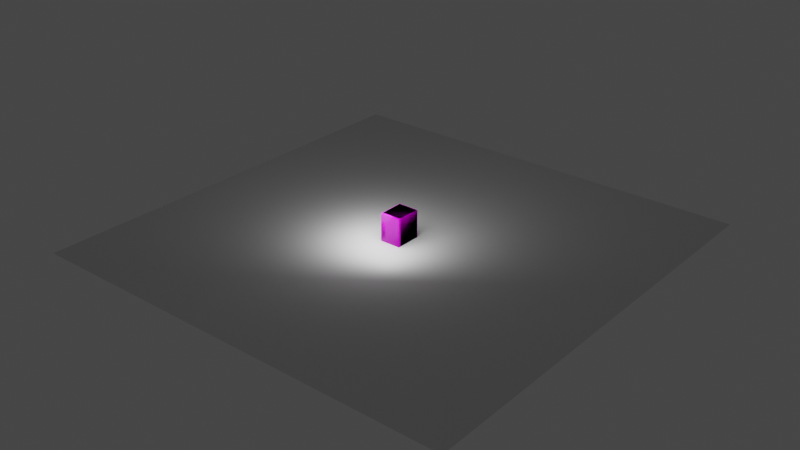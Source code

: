 # Source: safe.blend  (saved by Blender 3.0.42; exported with 4.5.12 LTS)
import bpy
from mathutils import Matrix  # noqa: F401  (used for matrix-valued properties, if any)

bpy.ops.wm.read_factory_settings(use_empty=True)
scene = bpy.context.scene
scene.name = 'playerstart_reference'

# ---- collections
col_safe_reference = bpy.data.collections.new('safe_reference'); scene.collection.children.link(col_safe_reference)
col_safe_physbox = bpy.data.collections.new('safe_physbox'); scene.collection.children.link(col_safe_physbox)

# ---- images (referenced by path relative to the original .blend; pixels are not part of the script)
import os
ASSET_DIR = os.environ.get("B2B_ASSET_DIR", "")  # directory of the original .blend (textures are referenced by path, not embedded)
HERE = os.path.dirname(os.path.abspath(__file__))  # packed textures are extracted next to this script under _unpacked/

def load_image(name, relpath, width, height, colorspace="sRGB"):
    """Load a texture the original file referenced (path relative to the .blend, or extracted next to this script)."""
    p = next((c for c in (os.path.join(HERE, relpath), os.path.join(ASSET_DIR, relpath)) if relpath and os.path.exists(c)), "")
    if p:
        img = bpy.data.images.load(p, check_existing=True)
        img.name = name
    else:  # same state as the original file: an image datablock whose file is absent (Cycles renders it pink)
        img = bpy.data.images.new(name, width, height)
        img.source = "FILE"
        img.filepath = "//" + (relpath or name)
    img.colorspace_settings.name = colorspace
    return img
img_baked_safe_normal = load_image('Baked Safe Normal', 'safe_normal.png', 1024, 1024, 'sRGB')
img_baked_safe_roughness = load_image('Baked Safe Roughness', 'safe_rough.png', 1024, 1024, 'sRGB')
img_baked_safe_color = load_image('Baked Safe Color', 'safe_color.png', 1024, 1024, 'sRGB')

# ---- materials (node trees are filled in below, after node groups)
mat_safe = bpy.data.materials.new('safe')

# ---- material node trees
mat_safe.use_nodes = True; mat_safe.node_tree.nodes.clear()
_N = mat_safe.node_tree.nodes; _L = mat_safe.node_tree.links
n0 = _N.new('ShaderNodeOutputMaterial'); n0.name = 'Material Output'; n0.location = (552, 273)
n1 = _N.new('ShaderNodeBsdfPrincipled'); n1.name = 'Principled BSDF'; n1.location = (10, 300)
n1.distribution = 'GGX'
n1.subsurface_method = 'RANDOM_WALK_SKIN'
n1.inputs[3].default_value = 1.45
n1.inputs[27].default_value = (0.0, 0.0, 0.0, 1.0)
n1.inputs[28].default_value = 1.0
n2 = _N.new('ShaderNodeTexImage'); n2.name = 'Image Texture.002'; n2.location = (-357, -325)
n2.image = img_baked_safe_normal
n3 = _N.new('ShaderNodeTexImage'); n3.name = 'Image Texture'; n3.location = (-506, -41)
n3.image = img_baked_safe_roughness
n4 = _N.new('ShaderNodeTexImage'); n4.name = 'Image Texture.001'; n4.location = (-484, 220)
n4.image = img_baked_safe_color
_L.new(n4.outputs[0], n1.inputs[0])
_L.new(n2.outputs[0], n1.inputs[5])
_L.new(n3.outputs[0], n1.inputs[2])
_L.new(n1.outputs[0], n0.inputs[0])
n0.is_active_output = True

# ---- world
world_world = bpy.data.worlds.new('World'); scene.world = world_world
world_world.use_nodes = True; world_world.node_tree.nodes.clear()
_N = world_world.node_tree.nodes; _L = world_world.node_tree.links
n0 = _N.new('ShaderNodeOutputWorld'); n0.name = 'World Output'; n0.location = (300, 300)
n1 = _N.new('ShaderNodeBackground'); n1.name = 'Background'; n1.location = (10, 300)
n1.inputs[0].default_value = (0.05088, 0.05088, 0.05088, 1.0)
_L.new(n1.outputs[0], n0.inputs[0])
n0.is_active_output = True
world_world.color = (0.05088, 0.05088, 0.05088)
world_world.use_sun_shadow = False
world_world.sun_shadow_jitter_overblur = 0.0

# ---- lights
light_area_001 = bpy.data.lights.new('Area.001', 'AREA')
light_area_001.transmission_factor = 0.0
light_area_001.energy = 3.927e+04
light_area_001.shadow_soft_size = 60.0
light_area_001.shadow_maximum_resolution = 0.006
light_area_001.use_absolute_resolution = True
light_area_001.size = 60.0
light_area_001.size_y = 1.0
light_area = bpy.data.lights.new('Area', 'AREA')
light_area.transmission_factor = 0.0
light_area.energy = 3.927e+04
light_area.shadow_soft_size = 60.0
light_area.shadow_maximum_resolution = 0.006
light_area.use_absolute_resolution = True
light_area.size = 60.0
light_area.size_y = 1.0

# ---- meshes
me_plane = bpy.data.meshes.new('Plane')
me_plane.from_pydata([(-1.0, -1.0, 0.0), (1.0, -1.0, 0.0), (-1.0, 1.0, 0.0), (1.0, 1.0, 0.0)], [], [(0, 1, 3, 2)])
_uv = me_plane.uv_layers.new(name='UVMap')
_uv.uv.foreach_set('vector', [0.0, 0.0, 1.0, 0.0, 1.0, 1.0, 0.0, 1.0])
me_plane.use_remesh_fix_poles = True
me_plane.use_remesh_preserve_attributes = False
me_plane.update()
me_cube_002 = bpy.data.meshes.new('Cube.002')
me_cube_002.from_pydata([(-0.3795, -0.4286, 0.09074), (-0.3795, -0.4286, 0.9093), (0.3795, -0.4286, 0.9093), (0.3795, -0.4286, 0.09074), (-0.4167, -0.4932, 0.06926), (-0.4242, -0.5, 0.05682), (-0.4099, -0.4932, 0.0625), (-0.4167, -0.4932, 0.9307), (-0.4099, -0.4932, 0.9375), (-0.4242, -0.5, 0.9432), (-0.4932, 0.4932, 4.657e-10), (-0.5, 0.4932, 4.657e-10), (-0.4932, 0.5, 4.657e-10), (-0.4932, 0.4932, 1.0), (-0.4932, 0.5, 0.9932), (-0.5, 0.4932, 0.9932), (0.4167, -0.4932, 0.06926), (0.4099, -0.4932, 0.0625), (0.4242, -0.5, 0.05682), (0.4167, -0.4932, 0.9307), (0.4242, -0.5, 0.9432), (0.4099, -0.4932, 0.9375), (0.4932, 0.4932, 4.657e-10), (0.4932, 0.5, 4.657e-10), (0.5, 0.4932, 4.657e-10), (0.4932, 0.4932, 1.0), (0.5, 0.4932, 0.9932), (0.4932, 0.5, 0.9932), (-0.4932, -0.4932, 4.657e-10), (-0.4924, -0.5, 4.657e-10), (-0.5, -0.4932, 4.657e-10), (-0.4924, -0.5, 0.9943), (-0.4932, -0.4932, 1.0), (-0.5, -0.4932, 0.9932), (0.4932, -0.4932, 1.0), (0.4924, -0.5, 0.9943), (0.5, -0.4932, 0.9932), (0.4932, -0.4932, 4.657e-10), (0.5, -0.4932, 4.657e-10), (0.4924, -0.5, 4.657e-10), (0.4099, -0.4286, 0.0625), (0.4167, -0.4286, 0.06926), (0.4113, -0.4286, 0.06659), (-0.4167, -0.4286, 0.06926), (-0.4099, -0.4286, 0.0625), (-0.4113, -0.4286, 0.06659), (-0.4099, -0.4286, 0.9375), (-0.4167, -0.4286, 0.9307), (-0.4113, -0.4286, 0.9334), (0.4167, -0.4286, 0.9307), (0.4099, -0.4286, 0.9375), (0.4113, -0.4286, 0.9334), (0.1463, -0.5465, 0.4072), (0.164, -0.5465, 0.4204), (0.1286, -0.5465, 0.3939), (0.1286, -0.5465, 0.3751), (0.1286, -0.5465, 0.3564), (0.1463, -0.5465, 0.3431), (0.164, -0.5465, 0.3298), (0.189, -0.5465, 0.3298), (0.214, -0.5465, 0.3298), (0.2317, -0.5465, 0.3431), (0.2494, -0.5465, 0.3564), (0.2494, -0.5465, 0.3751), (0.2494, -0.5465, 0.3939), (0.2317, -0.5465, 0.4072), (0.214, -0.5465, 0.4204), (0.189, -0.5465, 0.4204), (0.1495, -0.5465, 0.4467), (0.189, -0.5465, 0.4526), (0.1159, -0.5465, 0.4299), (0.09355, -0.5465, 0.4048), (0.08568, -0.5465, 0.3751), (0.09355, -0.5465, 0.3455), (0.1159, -0.5465, 0.3203), (0.1495, -0.5465, 0.3036), (0.189, -0.5465, 0.2977), (0.2285, -0.5465, 0.3036), (0.2621, -0.5465, 0.3203), (0.2844, -0.5465, 0.3455), (0.2923, -0.5465, 0.3751), (0.2844, -0.5465, 0.4048), (0.2621, -0.5465, 0.4299), (0.2285, -0.5465, 0.4467), (0.1463, -0.5819, 0.4072), (0.164, -0.5819, 0.4204), (0.1286, -0.5819, 0.3939), (0.1286, -0.5819, 0.3751), (0.1286, -0.5819, 0.3564), (0.1463, -0.5819, 0.3431), (0.164, -0.5819, 0.3298), (0.189, -0.5819, 0.3298), (0.214, -0.5819, 0.3298), (0.2317, -0.5819, 0.3431), (0.2494, -0.5819, 0.3564), (0.2494, -0.5819, 0.3751), (0.2494, -0.5819, 0.3939), (0.2317, -0.5819, 0.4072), (0.214, -0.5819, 0.4204), (0.189, -0.5819, 0.4204), (-0.3111, -0.6042, 0.2447), (-0.2955, -0.6006, 0.2447), (-0.2799, -0.6042, 0.2447), (-0.2684, -0.614, 0.2447), (-0.2643, -0.6274, 0.2447), (-0.2684, -0.6408, 0.2447), (-0.2799, -0.6506, 0.2447), (-0.2955, -0.6541, 0.2869), (-0.3111, -0.6506, 0.2447), (-0.3226, -0.6408, 0.2447), (-0.3268, -0.6274, 0.2447), (-0.3226, -0.614, 0.2447), (-0.2955, -0.4966, 0.3197), (-0.2736, -0.4966, 0.3153), (-0.2576, -0.4966, 0.3033), (-0.2518, -0.4966, 0.2869), (-0.2576, -0.4966, 0.2705), (-0.2736, -0.4966, 0.2585), (-0.2955, -0.4966, 0.2541), (-0.3174, -0.4966, 0.2585), (-0.3334, -0.4966, 0.2705), (-0.3393, -0.4966, 0.2869), (-0.3334, -0.4966, 0.3033), (-0.3174, -0.4966, 0.3153), (-0.2799, -0.6506, 0.2869), (-0.2684, -0.6408, 0.2869), (-0.2643, -0.6274, 0.2869), (-0.2684, -0.614, 0.2752), (-0.2684, -0.614, 0.2986), (-0.2799, -0.6042, 0.2666), (-0.2799, -0.6042, 0.3072), (-0.2955, -0.6006, 0.2635), (-0.2955, -0.6006, 0.3103), (-0.3111, -0.6506, 0.2869), (-0.3226, -0.6408, 0.2869), (-0.3268, -0.6274, 0.2869), (-0.3226, -0.614, 0.2986), (-0.3226, -0.614, 0.2752), (-0.3111, -0.6042, 0.2666), (-0.3111, -0.6042, 0.3072), (-0.2955, -0.6541, 0.2447), (-0.3111, -0.6042, 0.7553), (-0.2955, -0.6006, 0.7553), (-0.2799, -0.6042, 0.7553), (-0.2684, -0.614, 0.7553), (-0.2643, -0.6274, 0.7553), (-0.2684, -0.6408, 0.7553), (-0.2799, -0.6506, 0.7553), (-0.2955, -0.6541, 0.7131), (-0.3111, -0.6506, 0.7553), (-0.3226, -0.6408, 0.7553), (-0.3268, -0.6274, 0.7553), (-0.3226, -0.614, 0.7553), (-0.2955, -0.4966, 0.6803), (-0.2736, -0.4966, 0.6847), (-0.2576, -0.4966, 0.6967), (-0.2518, -0.4966, 0.7131), (-0.2576, -0.4966, 0.7295), (-0.2736, -0.4966, 0.7415), (-0.2955, -0.4966, 0.7459), (-0.3174, -0.4966, 0.7415), (-0.3334, -0.4966, 0.7295), (-0.3393, -0.4966, 0.7131), (-0.3334, -0.4966, 0.6967), (-0.3174, -0.4966, 0.6847), (-0.2799, -0.6506, 0.7131), (-0.2684, -0.6408, 0.7131), (-0.2643, -0.6274, 0.7131), (-0.2684, -0.614, 0.7248), (-0.2684, -0.614, 0.7014), (-0.2799, -0.6042, 0.7334), (-0.2799, -0.6042, 0.6928), (-0.2955, -0.6006, 0.7365), (-0.2955, -0.6006, 0.6897), (-0.3111, -0.6506, 0.7131), (-0.3226, -0.6408, 0.7131), (-0.3268, -0.6274, 0.7131), (-0.3226, -0.614, 0.7014), (-0.3226, -0.614, 0.7248), (-0.3111, -0.6042, 0.7334), (-0.3111, -0.6042, 0.6928), (-0.2955, -0.6541, 0.7553), (-0.2799, -0.6506, 0.3276), (-0.2799, -0.6506, 0.6724), (-0.2684, -0.6408, 0.3276), (-0.2684, -0.6408, 0.6724), (-0.2684, -0.614, 0.3276), (-0.2684, -0.614, 0.6724), (-0.2799, -0.6042, 0.3276), (-0.2799, -0.6042, 0.6724), (-0.2955, -0.6541, 0.3276), (-0.2955, -0.6541, 0.6724), (-0.2955, -0.6006, 0.3276), (-0.2955, -0.6006, 0.6724), (-0.3111, -0.6042, 0.6724), (-0.3111, -0.6042, 0.3276), (-0.3226, -0.6408, 0.3276), (-0.3226, -0.6408, 0.6724), (-0.3268, -0.6274, 0.3276), (-0.3268, -0.6274, 0.6724), (-0.3226, -0.614, 0.3276), (-0.3226, -0.614, 0.6724), (-0.3111, -0.6506, 0.3276), (-0.3111, -0.6506, 0.6724), (-0.2643, -0.6274, 0.3276), (-0.2643, -0.6274, 0.6724), (-0.2756, -0.6569, 0.3317), (-0.2756, -0.6569, 0.6683), (-0.2611, -0.6444, 0.3317), (-0.2611, -0.6444, 0.6683), (-0.2611, -0.6103, 0.3317), (-0.2611, -0.6103, 0.6683), (-0.2756, -0.5979, 0.3317), (-0.2756, -0.5979, 0.6683), (-0.2955, -0.6614, 0.3317), (-0.2955, -0.6614, 0.6683), (-0.2955, -0.5933, 0.3317), (-0.2955, -0.5933, 0.6683), (-0.3154, -0.5979, 0.6683), (-0.3154, -0.5979, 0.3317), (-0.3299, -0.6444, 0.3317), (-0.3299, -0.6444, 0.6683), (-0.3353, -0.6274, 0.3317), (-0.3353, -0.6274, 0.6683), (-0.3299, -0.6103, 0.3317), (-0.3299, -0.6103, 0.6683), (-0.3154, -0.6569, 0.3317), (-0.3154, -0.6569, 0.6683), (-0.2558, -0.6274, 0.3317), (-0.2558, -0.6274, 0.6683), (-0.3055, -0.6125, 0.2369), (-0.2955, -0.6102, 0.2369), (-0.2855, -0.6125, 0.2369), (-0.2782, -0.6188, 0.2369), (-0.2755, -0.6274, 0.2369), (-0.2782, -0.6359, 0.2369), (-0.2855, -0.6422, 0.2369), (-0.3055, -0.6422, 0.2369), (-0.3128, -0.6359, 0.2369), (-0.3155, -0.6274, 0.2369), (-0.3128, -0.6188, 0.2369), (-0.2955, -0.6445, 0.2369), (-0.3055, -0.6125, 0.7631), (-0.2955, -0.6102, 0.7631), (-0.2855, -0.6125, 0.7631), (-0.2782, -0.6188, 0.7631), (-0.2755, -0.6274, 0.7631), (-0.2782, -0.6359, 0.7631), (-0.2855, -0.6422, 0.7631), (-0.3055, -0.6422, 0.7631), (-0.3128, -0.6359, 0.7631), (-0.3155, -0.6274, 0.7631), (-0.3128, -0.6188, 0.7631), (-0.2955, -0.6445, 0.7631), (0.3475, -0.5151, 0.1116), (0.3475, -0.5202, 0.116), (0.3416, -0.5151, 0.116), (0.3475, -0.5202, 0.2321), (0.3475, -0.5151, 0.2366), (0.3416, -0.5151, 0.2321), (0.3475, -0.4966, 0.1116), (0.3416, -0.4966, 0.116), (0.3416, -0.4966, 0.2321), (0.3475, -0.4966, 0.2366), (0.4593, -0.5151, 0.1116), (0.4652, -0.5151, 0.116), (0.4593, -0.5202, 0.116), (0.4593, -0.5151, 0.2366), (0.4593, -0.5202, 0.2321), (0.4652, -0.5151, 0.2321), (0.4652, -0.4966, 0.116), (0.4593, -0.4966, 0.1116), (0.4593, -0.4966, 0.2366), (0.4652, -0.4966, 0.2321), (0.3475, -0.5151, 0.8884), (0.3475, -0.5202, 0.884), (0.3416, -0.5151, 0.884), (0.3475, -0.5202, 0.7679), (0.3475, -0.5151, 0.7634), (0.3416, -0.5151, 0.7679), (0.3475, -0.4966, 0.8884), (0.3416, -0.4966, 0.884), (0.3416, -0.4966, 0.7679), (0.3475, -0.4966, 0.7634), (0.4593, -0.5151, 0.8884), (0.4652, -0.5151, 0.884), (0.4593, -0.5202, 0.884), (0.4593, -0.5151, 0.7634), (0.4593, -0.5202, 0.7679), (0.4652, -0.5151, 0.7679), (0.4652, -0.4966, 0.884), (0.4593, -0.4966, 0.8884), (0.4593, -0.4966, 0.7634), (0.4652, -0.4966, 0.7679), (-0.3883, -0.4891, 0.07813), (-0.3883, -0.4966, 0.08567), (-0.3958, -0.4891, 0.08567), (-0.3883, -0.4966, 0.9143), (-0.3883, -0.4891, 0.9219), (-0.3958, -0.4891, 0.9143), (-0.3883, -0.4395, 0.07813), (-0.3958, -0.4395, 0.08567), (-0.3958, -0.4395, 0.9143), (-0.3883, -0.4395, 0.9219), (0.3883, -0.4891, 0.07813), (0.3958, -0.4891, 0.08567), (0.3883, -0.4966, 0.08567), (0.3883, -0.4891, 0.9219), (0.3883, -0.4966, 0.9143), (0.3958, -0.4891, 0.9143), (0.3958, -0.4395, 0.08567), (0.3883, -0.4395, 0.07813), (0.3883, -0.4395, 0.9219), (0.3958, -0.4395, 0.9143), (0.189, -0.4966, 0.4793), (0.1358, -0.4966, 0.4714), (0.09077, -0.4966, 0.4488), (0.06066, -0.4966, 0.415), (0.05009, -0.4966, 0.3751), (0.06066, -0.4966, 0.3353), (0.09077, -0.4966, 0.3015), (0.1358, -0.4966, 0.2789), (0.189, -0.4966, 0.271), (0.2422, -0.4966, 0.2789), (0.2872, -0.4966, 0.3015), (0.3173, -0.4966, 0.3353), (0.3279, -0.4966, 0.3751), (0.3173, -0.4966, 0.415), (0.2872, -0.4966, 0.4488), (0.2422, -0.4966, 0.4714), (0.189, -0.543, 0.4617), (0.189, -0.5154, 0.4793), (0.189, -0.5321, 0.4742), (0.1358, -0.5154, 0.4714), (0.1448, -0.5429, 0.4552), (0.1385, -0.5321, 0.4666), (0.09077, -0.5154, 0.4488), (0.1071, -0.5429, 0.4365), (0.09556, -0.532, 0.4452), (0.06066, -0.5154, 0.415), (0.08181, -0.5428, 0.4084), (0.06686, -0.532, 0.4131), (0.05009, -0.5154, 0.3751), (0.07289, -0.5428, 0.3751), (0.05677, -0.532, 0.3751), (0.06066, -0.5154, 0.3353), (0.08181, -0.5428, 0.3418), (0.06686, -0.532, 0.3372), (0.09077, -0.5154, 0.3015), (0.1071, -0.5429, 0.3137), (0.09556, -0.532, 0.3051), (0.1358, -0.5154, 0.2789), (0.1448, -0.5429, 0.2951), (0.1385, -0.5321, 0.2836), (0.189, -0.5154, 0.271), (0.189, -0.543, 0.2886), (0.189, -0.5321, 0.2761), (0.2422, -0.5154, 0.2789), (0.2332, -0.5429, 0.2951), (0.2395, -0.5321, 0.2836), (0.2872, -0.5154, 0.3015), (0.2709, -0.5429, 0.3137), (0.2824, -0.532, 0.3051), (0.3173, -0.5154, 0.3353), (0.2962, -0.5428, 0.3418), (0.3111, -0.532, 0.3372), (0.3279, -0.5154, 0.3751), (0.3051, -0.5428, 0.3751), (0.3212, -0.532, 0.3751), (0.3173, -0.5154, 0.415), (0.2962, -0.5428, 0.4084), (0.3111, -0.532, 0.4131), (0.2872, -0.5154, 0.4488), (0.2709, -0.5429, 0.4365), (0.2824, -0.532, 0.4452), (0.2422, -0.5154, 0.4714), (0.2332, -0.5429, 0.4552), (0.2395, -0.5321, 0.4666), (-0.3393, -0.5043, 0.7131), (-0.2518, -0.5043, 0.7131), (-0.3174, -0.5043, 0.6847), (-0.2955, -0.5043, 0.6803), (-0.3334, -0.5043, 0.6967), (-0.3174, -0.5043, 0.7415), (-0.2955, -0.5043, 0.7459), (-0.2736, -0.5043, 0.7415), (-0.2576, -0.5043, 0.7295), (-0.3334, -0.5043, 0.7295), (-0.2576, -0.5043, 0.6967), (-0.2736, -0.5043, 0.6847), (-0.3393, -0.5043, 0.2869), (-0.2518, -0.5043, 0.2869), (-0.3174, -0.5043, 0.3153), (-0.2955, -0.5043, 0.3197), (-0.3334, -0.5043, 0.3033), (-0.3174, -0.5043, 0.2585), (-0.2955, -0.5043, 0.2541), (-0.2736, -0.5043, 0.2585), (-0.2576, -0.5043, 0.2705), (-0.3334, -0.5043, 0.2705), (-0.2576, -0.5043, 0.3033), (-0.2736, -0.5043, 0.3153), (-0.2955, -0.5101, 0.6897), (-0.3268, -0.5101, 0.7131), (-0.2643, -0.5101, 0.7131), (-0.3111, -0.5101, 0.6928), (-0.3226, -0.5101, 0.7014), (-0.3111, -0.5101, 0.7334), (-0.2955, -0.5101, 0.7365), (-0.2799, -0.5101, 0.7334), (-0.2684, -0.5101, 0.7248), (-0.3226, -0.5101, 0.7248), (-0.2684, -0.5101, 0.7014), (-0.2799, -0.5101, 0.6928), (-0.2955, -0.5101, 0.3103), (-0.3268, -0.5101, 0.2869), (-0.2643, -0.5101, 0.2869), (-0.3111, -0.5101, 0.3072), (-0.3226, -0.5101, 0.2986), (-0.3111, -0.5101, 0.2666), (-0.2955, -0.5101, 0.2635), (-0.2799, -0.5101, 0.2666), (-0.2684, -0.5101, 0.2752), (-0.3226, -0.5101, 0.2752), (-0.2684, -0.5101, 0.2986), (-0.2799, -0.5101, 0.3072)], [], [(12, 14, 27, 23), (25, 13, 32, 34), (42, 41, 49, 51, 2, 3), (48, 47, 43, 45, 0, 1), (30, 33, 15, 11), (16, 19, 49, 41), (6, 17, 40, 44), (24, 26, 36, 38), (21, 8, 46, 50), (10, 22, 37, 28), (51, 50, 46, 48, 1, 2), (45, 44, 40, 42, 3, 0), (20, 18, 39, 35), (9, 20, 35, 31), (5, 9, 31, 29), (18, 5, 29, 39), (4, 5, 6), (7, 8, 9), (10, 11, 12), (13, 14, 15), (16, 17, 18), (19, 20, 21), (22, 23, 24), (25, 26, 27), (28, 29, 30), (31, 32, 33), (34, 35, 36), (37, 38, 39), (40, 41, 42), (43, 44, 45), (46, 47, 48), (49, 50, 51), (10, 28, 30, 11), (29, 31, 33, 30), (32, 13, 15, 33), (14, 12, 11, 15), (22, 10, 12, 23), (13, 25, 27, 14), (26, 24, 23, 27), (37, 22, 24, 38), (25, 34, 36, 26), (35, 39, 38, 36), (28, 37, 39, 29), (34, 32, 31, 35), (4, 7, 9, 5), (19, 16, 18, 20), (5, 18, 17, 6), (20, 9, 8, 21), (43, 4, 6, 44), (46, 8, 7, 47), (49, 19, 21, 50), (16, 41, 40, 17), (7, 4, 43, 47), (60, 61, 93, 92), (331, 375, 329, 314), (339, 336, 316, 317), (342, 339, 317, 318), (345, 342, 318, 319), (348, 345, 319, 320), (351, 348, 320, 321), (354, 351, 321, 322), (357, 354, 322, 323), (360, 357, 323, 324), (363, 360, 324, 325), (366, 363, 325, 326), (369, 366, 326, 327), (372, 369, 327, 328), (375, 372, 328, 329), (336, 333, 315, 316), (52, 53, 69, 68), (54, 52, 68, 70), (55, 54, 70, 71), (56, 55, 71, 72), (57, 56, 72, 73), (58, 57, 73, 74), (59, 58, 74, 75), (60, 59, 75, 76), (61, 60, 76, 77), (62, 61, 77, 78), (63, 62, 78, 79), (64, 63, 79, 80), (65, 64, 80, 81), (66, 65, 81, 82), (67, 66, 82, 83), (53, 67, 83, 69), (52, 54, 86, 84), (61, 62, 94, 93), (54, 55, 87, 86), (62, 63, 95, 94), (55, 56, 88, 87), (63, 64, 96, 95), (56, 57, 89, 88), (64, 65, 97, 96), (57, 58, 90, 89), (65, 66, 98, 97), (58, 59, 91, 90), (66, 67, 99, 98), (59, 60, 92, 91), (53, 52, 84, 85), (67, 53, 85, 99), (85, 84, 86, 87, 88, 89, 90, 91, 92, 93, 94, 95, 96, 97, 98, 99), (100, 138, 131, 101), (198, 200, 136, 135), (196, 198, 135, 134), (202, 196, 134, 133), (190, 202, 133, 107), (182, 190, 107, 124), (184, 182, 124, 125), (204, 184, 125, 126), (186, 204, 126, 128), (188, 186, 128, 130), (192, 188, 130, 132), (195, 192, 132, 139), (107, 140, 106, 124), (105, 125, 124, 106), (104, 126, 125, 105), (103, 127, 126, 104), (102, 129, 127, 103), (101, 131, 129, 102), (107, 133, 108, 140), (108, 133, 134, 109), (109, 134, 135, 110), (110, 135, 137, 111), (111, 137, 138, 100), (416, 126, 127, 422), (417, 139, 132, 414), (418, 136, 139, 417), (415, 135, 136, 418), (423, 137, 135, 415), (419, 138, 137, 423), (420, 131, 138, 419), (421, 129, 131, 420), (422, 127, 129, 421), (424, 128, 126, 416), (425, 130, 128, 424), (141, 142, 172, 179), (148, 165, 147, 181), (146, 147, 165, 166), (145, 146, 166, 167), (144, 145, 167, 168), (143, 144, 168, 170), (142, 143, 170, 172), (148, 181, 149, 174), (149, 150, 175, 174), (150, 151, 176, 175), (151, 152, 178, 176), (152, 141, 179, 178), (404, 410, 168, 167), (405, 402, 173, 180), (406, 405, 180, 177), (403, 406, 177, 176), (411, 403, 176, 178), (407, 411, 178, 179), (408, 407, 179, 172), (409, 408, 172, 170), (410, 409, 170, 168), (412, 404, 167, 169), (413, 412, 169, 171), (402, 413, 171, 173), (200, 195, 139, 136), (177, 180, 194, 201), (187, 205, 229, 211), (180, 173, 193, 194), (190, 182, 206, 214), (173, 171, 189, 193), (201, 194, 218, 225), (171, 169, 187, 189), (199, 201, 225, 223), (169, 167, 205, 187), (186, 188, 212, 210), (167, 166, 185, 205), (183, 191, 215, 207), (166, 165, 183, 185), (198, 196, 220, 222), (165, 148, 191, 183), (189, 187, 211, 213), (148, 174, 203, 191), (182, 184, 208, 206), (174, 175, 197, 203), (197, 199, 223, 221), (175, 176, 199, 197), (188, 192, 216, 212), (176, 177, 201, 199), (185, 183, 207, 209), (225, 218, 219, 224), (218, 217, 216, 219), (217, 213, 212, 216), (213, 211, 210, 212), (211, 229, 228, 210), (229, 209, 208, 228), (209, 207, 206, 208), (207, 215, 214, 206), (215, 227, 226, 214), (227, 221, 220, 226), (221, 223, 222, 220), (223, 225, 224, 222), (200, 198, 222, 224), (195, 200, 224, 219), (191, 203, 227, 215), (204, 186, 210, 228), (194, 193, 217, 218), (202, 190, 214, 226), (205, 185, 209, 229), (192, 195, 219, 216), (203, 197, 221, 227), (184, 204, 228, 208), (193, 189, 213, 217), (196, 202, 226, 220), (152, 151, 251, 252), (149, 181, 253, 249), (242, 252, 251, 250, 249, 253, 248, 247, 246, 245, 244, 243), (102, 103, 233, 232), (144, 143, 244, 245), (108, 109, 238, 237), (141, 152, 252, 242), (106, 140, 241, 236), (103, 104, 234, 233), (145, 144, 245, 246), (109, 110, 239, 238), (140, 108, 237, 241), (150, 149, 249, 250), (104, 105, 235, 234), (110, 111, 240, 239), (142, 141, 242, 243), (146, 145, 246, 247), (100, 101, 231, 230), (111, 100, 230, 240), (151, 150, 250, 251), (105, 106, 236, 235), (181, 147, 248, 253), (143, 142, 243, 244), (147, 146, 247, 248), (101, 102, 232, 231), (414, 132, 130, 425), (231, 232, 233, 234, 235, 236, 241, 237, 238, 239, 240, 230), (266, 268, 257, 255), (272, 263, 258, 267), (256, 259, 262, 261), (270, 273, 269, 265), (254, 255, 256), (257, 258, 259), (264, 265, 266), (267, 268, 269), (260, 254, 256, 261), (255, 257, 259, 256), (258, 263, 262, 259), (264, 271, 270, 265), (272, 267, 269, 273), (268, 266, 265, 269), (254, 264, 266, 255), (267, 258, 257, 268), (260, 271, 264, 254), (286, 275, 277, 288), (292, 287, 278, 283), (276, 281, 282, 279), (290, 285, 289, 293), (274, 276, 275), (277, 279, 278), (284, 286, 285), (287, 289, 288), (280, 281, 276, 274), (275, 276, 279, 277), (278, 279, 282, 283), (284, 285, 290, 291), (292, 293, 289, 287), (288, 289, 285, 286), (274, 275, 286, 284), (287, 288, 277, 278), (280, 274, 284, 291), (306, 308, 297, 295), (310, 313, 309, 305), (312, 303, 298, 307), (296, 299, 302, 301), (294, 295, 296), (297, 298, 299), (304, 305, 306), (307, 308, 309), (300, 294, 296, 301), (295, 297, 299, 296), (298, 303, 302, 299), (304, 311, 310, 305), (312, 307, 309, 313), (308, 306, 305, 309), (294, 304, 306, 295), (307, 298, 297, 308), (300, 311, 304, 294), (78, 77, 358, 361), (71, 70, 337, 340), (79, 78, 361, 364), (72, 71, 340, 343), (80, 79, 364, 367), (73, 72, 343, 346), (81, 80, 367, 370), (74, 73, 346, 349), (82, 81, 370, 373), (75, 74, 349, 352), (83, 82, 373, 376), (76, 75, 352, 355), (68, 69, 330, 334), (69, 83, 376, 330), (77, 76, 355, 358), (70, 68, 334, 337), (334, 330, 332, 335), (335, 332, 331, 333), (337, 334, 335, 338), (338, 335, 333, 336), (340, 337, 338, 341), (341, 338, 336, 339), (343, 340, 341, 344), (344, 341, 339, 342), (346, 343, 344, 347), (347, 344, 342, 345), (349, 346, 347, 350), (350, 347, 345, 348), (352, 349, 350, 353), (353, 350, 348, 351), (355, 352, 353, 356), (356, 353, 351, 354), (358, 355, 356, 359), (359, 356, 354, 357), (361, 358, 359, 362), (362, 359, 357, 360), (364, 361, 362, 365), (365, 362, 360, 363), (367, 364, 365, 368), (368, 365, 363, 366), (370, 367, 368, 371), (371, 368, 366, 369), (373, 370, 371, 374), (374, 371, 369, 372), (376, 373, 374, 377), (377, 374, 372, 375), (330, 376, 377, 332), (332, 377, 375, 331), (333, 331, 314, 315), (153, 154, 389, 381), (154, 155, 388, 389), (155, 156, 379, 388), (157, 158, 385, 386), (158, 159, 384, 385), (159, 160, 383, 384), (160, 161, 387, 383), (161, 162, 378, 387), (162, 163, 382, 378), (163, 164, 380, 382), (164, 153, 381, 380), (156, 157, 386, 379), (112, 393, 401, 113), (113, 401, 400, 114), (114, 400, 391, 115), (116, 398, 397, 117), (117, 397, 396, 118), (118, 396, 395, 119), (119, 395, 399, 120), (120, 399, 390, 121), (121, 390, 394, 122), (122, 394, 392, 123), (123, 392, 393, 112), (115, 391, 398, 116), (381, 389, 413, 402), (389, 388, 412, 413), (388, 379, 404, 412), (386, 385, 409, 410), (385, 384, 408, 409), (384, 383, 407, 408), (383, 387, 411, 407), (387, 378, 403, 411), (378, 382, 406, 403), (382, 380, 405, 406), (380, 381, 402, 405), (379, 386, 410, 404), (393, 414, 425, 401), (401, 425, 424, 400), (400, 424, 416, 391), (398, 422, 421, 397), (397, 421, 420, 396), (396, 420, 419, 395), (395, 419, 423, 399), (399, 423, 415, 390), (390, 415, 418, 394), (394, 418, 417, 392), (392, 417, 414, 393), (391, 416, 422, 398)])
me_cube_002.polygons.foreach_set('use_smooth', [True] * 383)
_uv = me_cube_002.uv_layers.new(name='UVMap')
_uv.uv.foreach_set('vector', [0.005241, 0.3887, 0.3374, 0.3678, 0.3373, 0.661, 0.01382, 0.6609, 0.366, 0.3216, 0.3661, 0.0058, 0.6818, 0.005833, 0.6818, 0.3216, 0.05255, 0.06421, 0.05335, 0.06239, 0.3138, 0.05919, 0.3146, 0.06096, 0.3067, 0.07116, 0.06007, 0.07425, 0.3137, 0.3033, 0.3129, 0.3052, 0.05342, 0.2993, 0.05258, 0.2976, 0.06029, 0.2878, 0.3061, 0.2929, 0.9997, 0.3277, 0.9997, 0.6481, 0.6815, 0.6481, 0.6815, 0.3277, 0.03342, 0.04353, 0.3322, 0.03724, 0.3138, 0.05919, 0.05335, 0.06239, 0.03223, 0.3165, 0.03008, 0.04716, 0.05123, 0.06464, 0.05122, 0.2972, 0.6864, 0.9724, 0.366, 0.9724, 0.366, 0.6542, 0.6864, 0.6542, 0.3357, 0.04096, 0.3368, 0.3212, 0.3151, 0.3029, 0.3161, 0.06135, 0.681, 0.3332, 0.6809, 0.6481, 0.366, 0.6481, 0.3661, 0.3332, 0.3146, 0.06096, 0.3161, 0.06135, 0.3151, 0.3029, 0.3137, 0.3033, 0.3061, 0.2929, 0.3067, 0.07116, 0.05258, 0.2976, 0.05122, 0.2972, 0.05123, 0.06464, 0.05255, 0.06421, 0.06007, 0.07425, 0.06029, 0.2878, 0.3403, 0.03197, 0.02556, 0.0386, 0.005655, 0.01464, 0.3595, 0.007379, 0.3415, 0.3302, 0.3403, 0.03197, 0.3595, 0.007379, 0.3591, 0.3536, 0.02779, 0.3249, 0.3415, 0.3302, 0.3591, 0.3536, 0.006098, 0.3503, 0.02556, 0.0386, 0.02779, 0.3249, 0.006098, 0.3503, 0.005655, 0.01464, 0.03558, 0.3201, 0.02779, 0.3249, 0.03223, 0.3165, 0.3333, 0.325, 0.3368, 0.3212, 0.3415, 0.3302, 0.0002891, 0.3876, 0.002546, 0.3825, 0.005241, 0.3887, 0.3434, 0.3664, 0.3374, 0.3678, 0.3383, 0.3614, 0.03342, 0.04353, 0.03008, 0.04716, 0.02556, 0.0386, 0.3322, 0.03724, 0.3403, 0.03197, 0.3357, 0.04096, 0.009286, 0.6622, 0.01382, 0.6609, 0.01147, 0.6671, 0.3434, 0.6623, 0.3382, 0.6669, 0.3373, 0.661, 0.001217, 0.352, 0.006098, 0.3503, 0.003464, 0.3572, 0.3591, 0.3536, 0.3654, 0.3553, 0.3598, 0.3608, 0.3654, 0.005565, 0.3595, 0.007379, 0.3601, 0.0002891, 0.0002891, 0.01297, 0.002581, 0.007473, 0.005655, 0.01464, 0.05123, 0.06464, 0.05335, 0.06239, 0.05255, 0.06421, 0.05342, 0.2993, 0.05122, 0.2972, 0.05258, 0.2976, 0.3151, 0.3029, 0.3129, 0.3052, 0.3137, 0.3033, 0.3138, 0.05919, 0.3161, 0.06135, 0.3146, 0.06096, 0.681, 0.3332, 0.3661, 0.3332, 0.366, 0.3277, 0.6809, 0.3277, 0.006098, 0.3503, 0.3591, 0.3536, 0.3598, 0.3608, 0.003464, 0.3572, 0.6818, 0.005833, 0.3661, 0.0058, 0.366, 0.0002891, 0.6818, 0.0003219, 0.3374, 0.3678, 0.005241, 0.3887, 0.002546, 0.3825, 0.3383, 0.3614, 0.009286, 0.6622, 0.0002891, 0.3876, 0.005241, 0.3887, 0.01382, 0.6609, 0.3434, 0.3664, 0.3434, 0.6623, 0.3373, 0.661, 0.3374, 0.3678, 0.3382, 0.6669, 0.01147, 0.6671, 0.01382, 0.6609, 0.3373, 0.661, 0.366, 0.6481, 0.6809, 0.6481, 0.681, 0.6536, 0.3661, 0.6536, 0.366, 0.3216, 0.6818, 0.3216, 0.6818, 0.3271, 0.3661, 0.3271, 0.3595, 0.007379, 0.005655, 0.01464, 0.002581, 0.007473, 0.3601, 0.0002891, 0.001217, 0.352, 0.0002891, 0.01297, 0.005655, 0.01464, 0.006098, 0.3503, 0.3654, 0.005565, 0.3654, 0.3553, 0.3591, 0.3536, 0.3595, 0.007379, 0.03558, 0.3201, 0.3333, 0.325, 0.3415, 0.3302, 0.02779, 0.3249, 0.3322, 0.03724, 0.03342, 0.04353, 0.02556, 0.0386, 0.3403, 0.03197, 0.02779, 0.3249, 0.02556, 0.0386, 0.03008, 0.04716, 0.03223, 0.3165, 0.3403, 0.03197, 0.3415, 0.3302, 0.3368, 0.3212, 0.3357, 0.04096, 0.05342, 0.2993, 0.03558, 0.3201, 0.03223, 0.3165, 0.05122, 0.2972, 0.3151, 0.3029, 0.3368, 0.3212, 0.3333, 0.325, 0.3129, 0.3052, 0.3138, 0.05919, 0.3322, 0.03724, 0.3357, 0.04096, 0.3161, 0.06135, 0.03342, 0.04353, 0.05335, 0.06239, 0.05123, 0.06464, 0.03008, 0.04716, 0.3333, 0.325, 0.03558, 0.3201, 0.05342, 0.2993, 0.3129, 0.3052, 0.9854, 0.8482, 0.9723, 0.8613, 0.9592, 0.8432, 0.9662, 0.8366, 0.8064, 0.6685, 0.7806, 0.6769, 0.776, 0.6705, 0.8023, 0.6614, 0.764, 0.8243, 0.7784, 0.8288, 0.7764, 0.8334, 0.761, 0.8287, 0.752, 0.8182, 0.764, 0.8243, 0.761, 0.8287, 0.7477, 0.8221, 0.742, 0.8098, 0.752, 0.8182, 0.7477, 0.8221, 0.7364, 0.813, 0.7336, 0.7986, 0.742, 0.8098, 0.7364, 0.813, 0.727, 0.801, 0.7269, 0.7846, 0.7336, 0.7986, 0.727, 0.801, 0.7197, 0.7862, 0.7224, 0.7686, 0.7269, 0.7846, 0.7197, 0.7862, 0.7148, 0.7695, 0.7204, 0.752, 0.7224, 0.7686, 0.7148, 0.7695, 0.7125, 0.7522, 0.7212, 0.7359, 0.7204, 0.752, 0.7125, 0.7522, 0.7132, 0.7352, 0.7248, 0.7214, 0.7212, 0.7359, 0.7132, 0.7352, 0.717, 0.7197, 0.7317, 0.7087, 0.7248, 0.7214, 0.717, 0.7197, 0.7244, 0.7057, 0.743, 0.6973, 0.7317, 0.7087, 0.7244, 0.7057, 0.7364, 0.6929, 0.7592, 0.6866, 0.743, 0.6973, 0.7364, 0.6929, 0.7536, 0.6811, 0.7806, 0.6769, 0.7592, 0.6866, 0.7536, 0.6811, 0.776, 0.6705, 0.7784, 0.8288, 0.7949, 0.8319, 0.7938, 0.8366, 0.7764, 0.8334, 0.2267, 0.7797, 0.2022, 0.7556, 0.1673, 0.6969, 0.2215, 0.707, 0.2511, 0.8038, 0.2267, 0.7797, 0.2215, 0.707, 0.2677, 0.7372, 0.2515, 0.8383, 0.2511, 0.8038, 0.2677, 0.7372, 0.2988, 0.7831, 0.2519, 0.8728, 0.2515, 0.8383, 0.2988, 0.7831, 0.3102, 0.8374, 0.228, 0.8975, 0.2519, 0.8728, 0.3102, 0.8374, 0.3001, 0.8921, 0.2041, 0.9223, 0.228, 0.8975, 0.3001, 0.8921, 0.27, 0.9388, 0.1699, 0.9228, 0.2041, 0.9223, 0.27, 0.9388, 0.2245, 0.9704, 0.1357, 0.9232, 0.1699, 0.9228, 0.2245, 0.9704, 0.1706, 0.982, 0.1112, 0.8992, 0.1357, 0.9232, 0.1706, 0.982, 0.1164, 0.9719, 0.08672, 0.8751, 0.1112, 0.8992, 0.1164, 0.9719, 0.07017, 0.9416, 0.08632, 0.8406, 0.08672, 0.8751, 0.07017, 0.9416, 0.039, 0.8958, 0.08592, 0.8061, 0.08632, 0.8406, 0.039, 0.8958, 0.02762, 0.8414, 0.1098, 0.7813, 0.08592, 0.8061, 0.02762, 0.8414, 0.03775, 0.7867, 0.1337, 0.7566, 0.1098, 0.7813, 0.03775, 0.7867, 0.06784, 0.7401, 0.168, 0.7561, 0.1337, 0.7566, 0.06784, 0.7401, 0.1133, 0.7085, 0.2022, 0.7556, 0.168, 0.7561, 0.1133, 0.7085, 0.1673, 0.6969, 0.9247, 0.7851, 0.9386, 0.7765, 0.9447, 0.7958, 0.9387, 0.8011, 0.9723, 0.8613, 0.9562, 0.8684, 0.9511, 0.8485, 0.9592, 0.8432, 0.9386, 0.7765, 0.9544, 0.7747, 0.9524, 0.7965, 0.9447, 0.7958, 0.9562, 0.8684, 0.941, 0.8684, 0.9443, 0.8474, 0.9511, 0.8485, 0.9544, 0.7747, 0.969, 0.7785, 0.9599, 0.7983, 0.9524, 0.7965, 0.941, 0.8684, 0.9276, 0.8637, 0.9375, 0.8461, 0.9443, 0.8474, 0.969, 0.7785, 0.9839, 0.7911, 0.9657, 0.8056, 0.9599, 0.7983, 0.9276, 0.8637, 0.9147, 0.8505, 0.9331, 0.838, 0.9375, 0.8461, 0.9839, 0.7911, 0.9922, 0.8076, 0.9702, 0.8145, 0.9657, 0.8056, 0.9147, 0.8505, 0.9084, 0.8347, 0.9293, 0.829, 0.9331, 0.838, 0.9922, 0.8076, 0.9928, 0.8291, 0.9695, 0.8255, 0.9702, 0.8145, 0.9084, 0.8347, 0.9084, 0.8153, 0.9303, 0.8183, 0.9293, 0.829, 0.9928, 0.8291, 0.9854, 0.8482, 0.9662, 0.8366, 0.9695, 0.8255, 0.914, 0.7981, 0.9247, 0.7851, 0.9387, 0.8011, 0.9322, 0.8075, 0.9084, 0.8153, 0.914, 0.7981, 0.9322, 0.8075, 0.9303, 0.8183, 0.2162, 0.8898, 0.1915, 0.8988, 0.1669, 0.9079, 0.1433, 0.8968, 0.1196, 0.8857, 0.1108, 0.8611, 0.102, 0.8364, 0.1131, 0.8125, 0.1243, 0.7887, 0.1489, 0.7796, 0.1735, 0.7706, 0.1972, 0.7817, 0.2208, 0.7927, 0.2297, 0.8174, 0.2385, 0.8421, 0.2273, 0.866, 0.8441, 0.8291, 0.8577, 0.8291, 0.8557, 0.8391, 0.8441, 0.8391, 0.8956, 0.8111, 0.8956, 0.8198, 0.8776, 0.8198, 0.8703, 0.8111, 0.8956, 0.8023, 0.8956, 0.8111, 0.8703, 0.8111, 0.8703, 0.8023, 0.8956, 0.793, 0.8956, 0.8023, 0.8703, 0.8023, 0.8703, 0.793, 0.8956, 0.783, 0.8956, 0.793, 0.8703, 0.793, 0.8703, 0.783, 0.8956, 0.8852, 0.8956, 0.8951, 0.8703, 0.8951, 0.8703, 0.8852, 0.8956, 0.8758, 0.8956, 0.8852, 0.8703, 0.8852, 0.8703, 0.8758, 0.8956, 0.8671, 0.8956, 0.8758, 0.8703, 0.8758, 0.8703, 0.8671, 0.8956, 0.8584, 0.8956, 0.8671, 0.8703, 0.8671, 0.8776, 0.8584, 0.8956, 0.849, 0.8956, 0.8584, 0.8776, 0.8584, 0.8829, 0.849, 0.8956, 0.8391, 0.8956, 0.849, 0.8829, 0.849, 0.8848, 0.8391, 0.8956, 0.8291, 0.8956, 0.8391, 0.8848, 0.8391, 0.8829, 0.8291, 0.8703, 0.8951, 0.8441, 0.8951, 0.8441, 0.8852, 0.8703, 0.8852, 0.8441, 0.8758, 0.8703, 0.8758, 0.8703, 0.8852, 0.8441, 0.8852, 0.8441, 0.8671, 0.8703, 0.8671, 0.8703, 0.8758, 0.8441, 0.8758, 0.8441, 0.8584, 0.863, 0.8584, 0.8703, 0.8671, 0.8441, 0.8671, 0.8441, 0.849, 0.8577, 0.849, 0.863, 0.8584, 0.8441, 0.8584, 0.8441, 0.8391, 0.8557, 0.8391, 0.8577, 0.849, 0.8441, 0.849, 0.8703, 0.783, 0.8703, 0.793, 0.8441, 0.793, 0.8441, 0.783, 0.8441, 0.793, 0.8703, 0.793, 0.8703, 0.8023, 0.8441, 0.8023, 0.8441, 0.8023, 0.8703, 0.8023, 0.8703, 0.8111, 0.8441, 0.8111, 0.8441, 0.8111, 0.8703, 0.8111, 0.863, 0.8198, 0.8441, 0.8198, 0.8441, 0.8198, 0.863, 0.8198, 0.8577, 0.8291, 0.8441, 0.8291, 0.9173, 0.6667, 0.9173, 0.6564, 0.9212, 0.6606, 0.9212, 0.6698, 0.9526, 0.6722, 0.9526, 0.6637, 0.9576, 0.6648, 0.9576, 0.673, 0.9481, 0.6698, 0.9481, 0.6606, 0.9526, 0.6637, 0.9526, 0.6722, 0.9442, 0.6667, 0.9442, 0.6564, 0.9481, 0.6606, 0.9481, 0.6698, 0.9403, 0.6698, 0.9403, 0.6606, 0.9442, 0.6564, 0.9442, 0.6667, 0.9358, 0.6722, 0.9358, 0.6637, 0.9403, 0.6606, 0.9403, 0.6698, 0.9307, 0.673, 0.9307, 0.6648, 0.9358, 0.6637, 0.9358, 0.6722, 0.9257, 0.6722, 0.9257, 0.6637, 0.9307, 0.6648, 0.9307, 0.673, 0.9212, 0.6698, 0.9212, 0.6606, 0.9257, 0.6637, 0.9257, 0.6722, 0.9672, 0.6698, 0.9672, 0.6606, 0.9711, 0.6564, 0.9711, 0.6667, 0.9627, 0.6722, 0.9627, 0.6637, 0.9672, 0.6606, 0.9672, 0.6698, 0.8956, 0.7159, 0.8956, 0.7259, 0.8839, 0.7259, 0.882, 0.7159, 0.8694, 0.7819, 0.8694, 0.772, 0.8956, 0.772, 0.8956, 0.7819, 0.8956, 0.7626, 0.8956, 0.772, 0.8694, 0.772, 0.8694, 0.7626, 0.8956, 0.7539, 0.8956, 0.7626, 0.8694, 0.7626, 0.8694, 0.7539, 0.8956, 0.7452, 0.8956, 0.7539, 0.8694, 0.7539, 0.8766, 0.7452, 0.8956, 0.7358, 0.8956, 0.7452, 0.8766, 0.7452, 0.882, 0.7358, 0.8956, 0.7259, 0.8956, 0.7358, 0.882, 0.7358, 0.8839, 0.7259, 0.8694, 0.6698, 0.8956, 0.6698, 0.8956, 0.6798, 0.8694, 0.6798, 0.8956, 0.6798, 0.8956, 0.6891, 0.8694, 0.6891, 0.8694, 0.6798, 0.8956, 0.6891, 0.8956, 0.6978, 0.8694, 0.6978, 0.8694, 0.6891, 0.8956, 0.6978, 0.8956, 0.7065, 0.8766, 0.7065, 0.8694, 0.6978, 0.8956, 0.7065, 0.8956, 0.7159, 0.882, 0.7159, 0.8766, 0.7065, 0.9173, 0.729, 0.9212, 0.7259, 0.9212, 0.7351, 0.9173, 0.7393, 0.9526, 0.7235, 0.9576, 0.7227, 0.9576, 0.7309, 0.9526, 0.732, 0.9481, 0.7259, 0.9526, 0.7235, 0.9526, 0.732, 0.9481, 0.7351, 0.9442, 0.729, 0.9481, 0.7259, 0.9481, 0.7351, 0.9442, 0.7393, 0.9403, 0.7259, 0.9442, 0.729, 0.9442, 0.7393, 0.9403, 0.7351, 0.9358, 0.7235, 0.9403, 0.7259, 0.9403, 0.7351, 0.9358, 0.732, 0.9307, 0.7227, 0.9358, 0.7235, 0.9358, 0.732, 0.9307, 0.7309, 0.9257, 0.7235, 0.9307, 0.7227, 0.9307, 0.7309, 0.9257, 0.732, 0.9212, 0.7259, 0.9257, 0.7235, 0.9257, 0.732, 0.9212, 0.7351, 0.9672, 0.7259, 0.9711, 0.729, 0.9711, 0.7393, 0.9672, 0.7351, 0.9627, 0.7235, 0.9672, 0.7259, 0.9672, 0.7351, 0.9627, 0.732, 0.9576, 0.7227, 0.9627, 0.7235, 0.9627, 0.732, 0.9576, 0.7309, 0.8956, 0.8198, 0.8956, 0.8291, 0.8829, 0.8291, 0.8776, 0.8198, 0.8621, 0.7065, 0.8568, 0.7159, 0.8441, 0.7159, 0.8441, 0.7065, 0.9725, 0.9217, 0.9786, 0.92, 0.9808, 0.9239, 0.9735, 0.9254, 0.8568, 0.7159, 0.8548, 0.7259, 0.8441, 0.7259, 0.8441, 0.7159, 0.9172, 0.9808, 0.9103, 0.9811, 0.9097, 0.9777, 0.9171, 0.9776, 0.8548, 0.7259, 0.8568, 0.7358, 0.8441, 0.7358, 0.8441, 0.7259, 0.9448, 0.9224, 0.9519, 0.9225, 0.9515, 0.926, 0.9444, 0.9263, 0.8568, 0.7358, 0.8621, 0.7452, 0.8441, 0.7452, 0.8441, 0.7358, 0.9378, 0.9221, 0.9448, 0.9224, 0.9444, 0.9263, 0.9378, 0.9265, 0.8621, 0.7452, 0.8694, 0.7539, 0.8441, 0.7539, 0.8441, 0.7452, 0.9727, 0.9818, 0.9661, 0.9812, 0.9666, 0.9778, 0.9737, 0.9783, 0.8694, 0.7539, 0.8694, 0.7626, 0.8441, 0.7626, 0.8441, 0.7539, 0.91, 0.9223, 0.9168, 0.9226, 0.9168, 0.9258, 0.9094, 0.9257, 0.8694, 0.7626, 0.8694, 0.772, 0.8441, 0.772, 0.8441, 0.7626, 0.9382, 0.9814, 0.9312, 0.9811, 0.9316, 0.9772, 0.9383, 0.977, 0.8694, 0.772, 0.8694, 0.7819, 0.8441, 0.7819, 0.8441, 0.772, 0.9658, 0.9224, 0.9725, 0.9217, 0.9735, 0.9254, 0.9663, 0.9258, 0.8694, 0.6698, 0.8694, 0.6798, 0.8441, 0.6798, 0.8441, 0.6698, 0.9103, 0.9811, 0.9036, 0.9818, 0.9025, 0.9781, 0.9097, 0.9777, 0.8694, 0.6798, 0.8694, 0.6891, 0.8441, 0.6891, 0.8441, 0.6798, 0.9308, 0.9224, 0.9378, 0.9221, 0.9378, 0.9265, 0.9311, 0.9263, 0.8694, 0.6891, 0.8694, 0.6978, 0.8441, 0.6978, 0.8441, 0.6891, 0.9661, 0.9812, 0.9592, 0.9809, 0.9592, 0.9777, 0.9666, 0.9778, 0.8694, 0.6978, 0.8621, 0.7065, 0.8441, 0.7065, 0.8441, 0.6978, 0.9034, 0.9217, 0.91, 0.9223, 0.9094, 0.9257, 0.9023, 0.9252, 0.9444, 0.9263, 0.9515, 0.926, 0.9519, 0.9775, 0.9449, 0.9772, 0.9515, 0.926, 0.9589, 0.9259, 0.9592, 0.9777, 0.9519, 0.9775, 0.9589, 0.9259, 0.9663, 0.9258, 0.9666, 0.9778, 0.9592, 0.9777, 0.9663, 0.9258, 0.9735, 0.9254, 0.9737, 0.9783, 0.9666, 0.9778, 0.9735, 0.9254, 0.9808, 0.9239, 0.9805, 0.9798, 0.9737, 0.9783, 0.8955, 0.9237, 0.9023, 0.9252, 0.9025, 0.9781, 0.8953, 0.9796, 0.9023, 0.9252, 0.9094, 0.9257, 0.9097, 0.9777, 0.9025, 0.9781, 0.9094, 0.9257, 0.9168, 0.9258, 0.9171, 0.9776, 0.9097, 0.9777, 0.9168, 0.9258, 0.9241, 0.926, 0.9245, 0.9775, 0.9171, 0.9776, 0.9241, 0.926, 0.9311, 0.9263, 0.9316, 0.9772, 0.9245, 0.9775, 0.9311, 0.9263, 0.9378, 0.9265, 0.9383, 0.977, 0.9316, 0.9772, 0.9378, 0.9265, 0.9444, 0.9263, 0.9449, 0.9772, 0.9383, 0.977, 0.9452, 0.9811, 0.9382, 0.9814, 0.9383, 0.977, 0.9449, 0.9772, 0.9522, 0.981, 0.9452, 0.9811, 0.9449, 0.9772, 0.9519, 0.9775, 0.9168, 0.9226, 0.9238, 0.9225, 0.9241, 0.926, 0.9168, 0.9258, 0.9785, 0.9835, 0.9727, 0.9818, 0.9737, 0.9783, 0.9805, 0.9798, 0.9519, 0.9225, 0.9589, 0.9227, 0.9589, 0.9259, 0.9515, 0.926, 0.9242, 0.981, 0.9172, 0.9808, 0.9171, 0.9776, 0.9245, 0.9775, 0.8975, 0.92, 0.9034, 0.9217, 0.9023, 0.9252, 0.8955, 0.9237, 0.9592, 0.9809, 0.9522, 0.981, 0.9519, 0.9775, 0.9592, 0.9777, 0.9238, 0.9225, 0.9308, 0.9224, 0.9311, 0.9263, 0.9241, 0.926, 0.9036, 0.9818, 0.8974, 0.9835, 0.8953, 0.9796, 0.9025, 0.9781, 0.9589, 0.9227, 0.9658, 0.9224, 0.9663, 0.9258, 0.9589, 0.9259, 0.9312, 0.9811, 0.9242, 0.981, 0.9245, 0.9775, 0.9316, 0.9772, 0.3508, 0.3616, 0.3556, 0.3614, 0.3546, 0.3656, 0.3518, 0.3658, 0.3623, 0.3684, 0.3623, 0.374, 0.3582, 0.373, 0.3583, 0.3698, 0.3494, 0.3676, 0.3518, 0.3658, 0.3546, 0.3656, 0.357, 0.3671, 0.3583, 0.3698, 0.3582, 0.373, 0.3569, 0.3759, 0.3544, 0.3777, 0.3516, 0.3779, 0.3492, 0.3764, 0.3479, 0.3737, 0.348, 0.3705, 0.3623, 0.3966, 0.3598, 0.4011, 0.357, 0.3978, 0.3583, 0.3951, 0.3464, 0.3798, 0.344, 0.3752, 0.3479, 0.3737, 0.3492, 0.3764, 0.344, 0.3897, 0.3465, 0.3851, 0.3492, 0.3885, 0.3479, 0.3912, 0.3465, 0.3646, 0.3508, 0.3616, 0.3518, 0.3658, 0.3494, 0.3676, 0.3465, 0.4004, 0.344, 0.3954, 0.348, 0.3944, 0.3494, 0.3973, 0.3598, 0.4011, 0.3556, 0.4035, 0.3546, 0.3993, 0.357, 0.3978, 0.3506, 0.3822, 0.3464, 0.3798, 0.3492, 0.3764, 0.3516, 0.3779, 0.3465, 0.3851, 0.3506, 0.3827, 0.3516, 0.387, 0.3492, 0.3885, 0.344, 0.3954, 0.344, 0.3897, 0.3479, 0.3912, 0.348, 0.3944, 0.3598, 0.3638, 0.3623, 0.3684, 0.3583, 0.3698, 0.357, 0.3671, 0.3556, 0.4035, 0.3508, 0.4033, 0.3518, 0.3991, 0.3546, 0.3993, 0.3506, 0.3827, 0.3554, 0.383, 0.3544, 0.3872, 0.3516, 0.387, 0.344, 0.3696, 0.3465, 0.3646, 0.3494, 0.3676, 0.348, 0.3705, 0.3554, 0.3819, 0.3506, 0.3822, 0.3516, 0.3779, 0.3544, 0.3777, 0.3597, 0.3859, 0.3623, 0.3909, 0.3582, 0.3919, 0.3569, 0.389, 0.3554, 0.383, 0.3597, 0.3859, 0.3569, 0.389, 0.3544, 0.3872, 0.3556, 0.3614, 0.3598, 0.3638, 0.357, 0.3671, 0.3546, 0.3656, 0.3508, 0.4033, 0.3465, 0.4004, 0.3494, 0.3973, 0.3518, 0.3991, 0.3623, 0.374, 0.3597, 0.379, 0.3569, 0.3759, 0.3582, 0.373, 0.344, 0.3752, 0.344, 0.3696, 0.348, 0.3705, 0.3479, 0.3737, 0.3597, 0.379, 0.3554, 0.3819, 0.3544, 0.3777, 0.3569, 0.3759, 0.3623, 0.3909, 0.3623, 0.3966, 0.3583, 0.3951, 0.3582, 0.3919, 0.9576, 0.673, 0.9576, 0.6648, 0.9627, 0.6637, 0.9627, 0.6722, 0.3582, 0.3919, 0.3583, 0.3951, 0.357, 0.3978, 0.3546, 0.3993, 0.3518, 0.3991, 0.3494, 0.3973, 0.348, 0.3944, 0.3479, 0.3912, 0.3492, 0.3885, 0.3516, 0.387, 0.3544, 0.3872, 0.3569, 0.389, 0.7508, 0.9772, 0.7519, 0.9445, 0.7846, 0.9448, 0.7835, 0.9775, 0.7462, 0.9358, 0.7904, 0.9358, 0.785, 0.9426, 0.7514, 0.9423, 0.7858, 0.9779, 0.787, 0.9443, 0.7934, 0.939, 0.7924, 0.9834, 0.742, 0.983, 0.743, 0.9386, 0.7495, 0.9441, 0.7483, 0.9776, 0.784, 0.9797, 0.7835, 0.9775, 0.7858, 0.9779, 0.7846, 0.9448, 0.785, 0.9426, 0.787, 0.9443, 0.7503, 0.9793, 0.7483, 0.9776, 0.7508, 0.9772, 0.7514, 0.9423, 0.7519, 0.9445, 0.7495, 0.9441, 0.7892, 0.9862, 0.784, 0.9797, 0.7858, 0.9779, 0.7924, 0.9834, 0.7835, 0.9775, 0.7846, 0.9448, 0.787, 0.9443, 0.7858, 0.9779, 0.785, 0.9426, 0.7904, 0.9358, 0.7934, 0.939, 0.787, 0.9443, 0.7503, 0.9793, 0.745, 0.9862, 0.742, 0.983, 0.7483, 0.9776, 0.7462, 0.9358, 0.7514, 0.9423, 0.7495, 0.9441, 0.743, 0.9386, 0.7519, 0.9445, 0.7508, 0.9772, 0.7483, 0.9776, 0.7495, 0.9441, 0.784, 0.9797, 0.7503, 0.9793, 0.7508, 0.9772, 0.7835, 0.9775, 0.7514, 0.9423, 0.785, 0.9426, 0.7846, 0.9448, 0.7519, 0.9445, 0.7892, 0.9862, 0.745, 0.9862, 0.7503, 0.9793, 0.784, 0.9797, 0.7846, 0.9263, 0.7519, 0.9266, 0.7508, 0.8939, 0.7835, 0.8936, 0.7892, 0.8849, 0.784, 0.8914, 0.7503, 0.8917, 0.745, 0.8849, 0.7495, 0.927, 0.743, 0.9325, 0.742, 0.8881, 0.7483, 0.8934, 0.7934, 0.9321, 0.787, 0.9267, 0.7858, 0.8932, 0.7924, 0.8877, 0.7514, 0.9288, 0.7495, 0.927, 0.7519, 0.9266, 0.7508, 0.8939, 0.7483, 0.8934, 0.7503, 0.8917, 0.785, 0.9284, 0.7846, 0.9263, 0.787, 0.9267, 0.784, 0.8914, 0.7858, 0.8932, 0.7835, 0.8936, 0.7462, 0.9353, 0.743, 0.9325, 0.7495, 0.927, 0.7514, 0.9288, 0.7519, 0.9266, 0.7495, 0.927, 0.7483, 0.8934, 0.7508, 0.8939, 0.7503, 0.8917, 0.7483, 0.8934, 0.742, 0.8881, 0.745, 0.8849, 0.785, 0.9284, 0.787, 0.9267, 0.7934, 0.9321, 0.7904, 0.9353, 0.7892, 0.8849, 0.7924, 0.8877, 0.7858, 0.8932, 0.784, 0.8914, 0.7835, 0.8936, 0.7858, 0.8932, 0.787, 0.9267, 0.7846, 0.9263, 0.7514, 0.9288, 0.7519, 0.9266, 0.7846, 0.9263, 0.785, 0.9284, 0.784, 0.8914, 0.7835, 0.8936, 0.7508, 0.8939, 0.7503, 0.8917, 0.7462, 0.9353, 0.7514, 0.9288, 0.785, 0.9284, 0.7904, 0.9353, 0.9506, 0.02383, 0.9497, 0.2794, 0.7044, 0.2839, 0.7053, 0.02835, 0.9727, 0.004795, 0.9727, 0.2967, 0.9544, 0.2802, 0.9553, 0.0227, 0.9682, 0.3012, 0.6871, 0.3074, 0.7036, 0.2885, 0.9509, 0.2839, 0.7007, 0.02746, 0.6998, 0.285, 0.6824, 0.3029, 0.6824, 0.01097, 0.7042, 0.02378, 0.7053, 0.02835, 0.7007, 0.02746, 0.7044, 0.2839, 0.7036, 0.2885, 0.6998, 0.285, 0.9515, 0.01923, 0.9553, 0.0227, 0.9506, 0.02383, 0.9509, 0.2839, 0.9497, 0.2794, 0.9544, 0.2802, 0.6869, 0.00646, 0.7042, 0.02378, 0.7007, 0.02746, 0.6824, 0.01097, 0.7053, 0.02835, 0.7044, 0.2839, 0.6998, 0.285, 0.7007, 0.02746, 0.7036, 0.2885, 0.6871, 0.3074, 0.6824, 0.3029, 0.6998, 0.285, 0.9515, 0.01923, 0.968, 0.0002891, 0.9727, 0.004795, 0.9553, 0.0227, 0.9682, 0.3012, 0.9509, 0.2839, 0.9544, 0.2802, 0.9727, 0.2967, 0.9497, 0.2794, 0.9506, 0.02383, 0.9553, 0.0227, 0.9544, 0.2802, 0.7042, 0.02378, 0.9515, 0.01923, 0.9506, 0.02383, 0.7053, 0.02835, 0.9509, 0.2839, 0.7036, 0.2885, 0.7044, 0.2839, 0.9497, 0.2794, 0.6869, 0.00646, 0.968, 0.0002891, 0.9515, 0.01923, 0.7042, 0.02378, 0.7432, 0.7408, 0.7415, 0.7536, 0.7373, 0.7529, 0.7386, 0.7393, 0.7756, 0.8123, 0.787, 0.8166, 0.7848, 0.8191, 0.7727, 0.8148, 0.7475, 0.7291, 0.7432, 0.7408, 0.7386, 0.7393, 0.7425, 0.727, 0.766, 0.8064, 0.7756, 0.8123, 0.7727, 0.8148, 0.7627, 0.8091, 0.7547, 0.7188, 0.7475, 0.7291, 0.7425, 0.727, 0.7494, 0.7163, 0.7577, 0.7992, 0.766, 0.8064, 0.7627, 0.8091, 0.7543, 0.8017, 0.7643, 0.7092, 0.7547, 0.7188, 0.7494, 0.7163, 0.7593, 0.7067, 0.7509, 0.79, 0.7577, 0.7992, 0.7543, 0.8017, 0.7474, 0.792, 0.7777, 0.7006, 0.7643, 0.7092, 0.7593, 0.7067, 0.7734, 0.6978, 0.7456, 0.7788, 0.7509, 0.79, 0.7474, 0.792, 0.7419, 0.7801, 0.7945, 0.693, 0.7777, 0.7006, 0.7734, 0.6978, 0.7915, 0.6899, 0.7422, 0.7665, 0.7456, 0.7788, 0.7419, 0.7801, 0.7383, 0.7668, 0.8, 0.8196, 0.8139, 0.8208, 0.814, 0.8233, 0.7987, 0.822, 0.8142, 0.6874, 0.7945, 0.693, 0.7915, 0.6899, 0.8131, 0.6836, 0.7415, 0.7536, 0.7422, 0.7665, 0.7383, 0.7668, 0.7373, 0.7529, 0.787, 0.8166, 0.8, 0.8196, 0.7987, 0.822, 0.7848, 0.8191, 0.7987, 0.822, 0.814, 0.8233, 0.814, 0.8283, 0.7965, 0.8267, 0.7965, 0.8267, 0.814, 0.8283, 0.8132, 0.8337, 0.7949, 0.8319, 0.7848, 0.8191, 0.7987, 0.822, 0.7965, 0.8267, 0.7809, 0.8238, 0.7809, 0.8238, 0.7965, 0.8267, 0.7949, 0.8319, 0.7784, 0.8288, 0.7727, 0.8148, 0.7848, 0.8191, 0.7809, 0.8238, 0.7677, 0.8196, 0.7677, 0.8196, 0.7809, 0.8238, 0.7784, 0.8288, 0.764, 0.8243, 0.7627, 0.8091, 0.7727, 0.8148, 0.7677, 0.8196, 0.7567, 0.8139, 0.7567, 0.8139, 0.7677, 0.8196, 0.764, 0.8243, 0.752, 0.8182, 0.7543, 0.8017, 0.7627, 0.8091, 0.7567, 0.8139, 0.7479, 0.806, 0.7479, 0.806, 0.7567, 0.8139, 0.752, 0.8182, 0.742, 0.8098, 0.7474, 0.792, 0.7543, 0.8017, 0.7479, 0.806, 0.7407, 0.7956, 0.7407, 0.7956, 0.7479, 0.806, 0.742, 0.8098, 0.7336, 0.7986, 0.7419, 0.7801, 0.7474, 0.792, 0.7407, 0.7956, 0.7348, 0.7825, 0.7348, 0.7825, 0.7407, 0.7956, 0.7336, 0.7986, 0.7269, 0.7846, 0.7383, 0.7668, 0.7419, 0.7801, 0.7348, 0.7825, 0.7309, 0.7676, 0.7309, 0.7676, 0.7348, 0.7825, 0.7269, 0.7846, 0.7224, 0.7686, 0.7373, 0.7529, 0.7383, 0.7668, 0.7309, 0.7676, 0.7292, 0.752, 0.7292, 0.752, 0.7309, 0.7676, 0.7224, 0.7686, 0.7204, 0.752, 0.7386, 0.7393, 0.7373, 0.7529, 0.7292, 0.752, 0.73, 0.737, 0.73, 0.737, 0.7292, 0.752, 0.7204, 0.752, 0.7212, 0.7359, 0.7425, 0.727, 0.7386, 0.7393, 0.73, 0.737, 0.7335, 0.7236, 0.7335, 0.7236, 0.73, 0.737, 0.7212, 0.7359, 0.7248, 0.7214, 0.7494, 0.7163, 0.7425, 0.727, 0.7335, 0.7236, 0.74, 0.712, 0.74, 0.712, 0.7335, 0.7236, 0.7248, 0.7214, 0.7317, 0.7087, 0.7593, 0.7067, 0.7494, 0.7163, 0.74, 0.712, 0.7508, 0.7018, 0.7508, 0.7018, 0.74, 0.712, 0.7317, 0.7087, 0.743, 0.6973, 0.7734, 0.6978, 0.7593, 0.7067, 0.7508, 0.7018, 0.766, 0.6925, 0.766, 0.6925, 0.7508, 0.7018, 0.743, 0.6973, 0.7592, 0.6866, 0.7915, 0.6899, 0.7734, 0.6978, 0.766, 0.6925, 0.7861, 0.6838, 0.7861, 0.6838, 0.766, 0.6925, 0.7592, 0.6866, 0.7806, 0.6769, 0.8131, 0.6836, 0.7915, 0.6899, 0.7861, 0.6838, 0.8105, 0.6764, 0.8105, 0.6764, 0.7861, 0.6838, 0.7806, 0.6769, 0.8064, 0.6685, 0.7949, 0.8319, 0.8132, 0.8337, 0.8122, 0.8386, 0.7938, 0.8366, 0.9576, 0.6981, 0.9627, 0.6981, 0.9627, 0.7151, 0.9576, 0.7145, 0.9627, 0.6981, 0.9672, 0.6981, 0.9672, 0.7166, 0.9627, 0.7151, 0.9672, 0.6981, 0.9711, 0.6981, 0.9711, 0.7187, 0.9672, 0.7166, 0.9212, 0.6981, 0.9257, 0.6981, 0.9257, 0.7151, 0.9212, 0.7166, 0.9257, 0.6981, 0.9307, 0.6981, 0.9307, 0.7145, 0.9257, 0.7151, 0.9307, 0.6981, 0.9358, 0.6981, 0.9358, 0.7151, 0.9307, 0.7145, 0.9358, 0.6981, 0.9403, 0.6981, 0.9403, 0.7166, 0.9358, 0.7151, 0.9403, 0.6981, 0.9442, 0.6981, 0.9442, 0.7187, 0.9403, 0.7166, 0.9442, 0.6981, 0.9481, 0.6981, 0.9481, 0.7166, 0.9442, 0.7187, 0.9481, 0.6981, 0.9526, 0.6981, 0.9526, 0.7151, 0.9481, 0.7166, 0.9526, 0.6981, 0.9576, 0.6981, 0.9576, 0.7145, 0.9526, 0.7151, 0.9173, 0.6981, 0.9212, 0.6981, 0.9212, 0.7166, 0.9173, 0.7187, 0.9576, 0.6976, 0.9576, 0.6812, 0.9627, 0.6806, 0.9627, 0.6976, 0.9627, 0.6976, 0.9627, 0.6806, 0.9672, 0.6791, 0.9672, 0.6976, 0.9672, 0.6976, 0.9672, 0.6791, 0.9711, 0.677, 0.9711, 0.6976, 0.9212, 0.6976, 0.9212, 0.6791, 0.9257, 0.6806, 0.9257, 0.6976, 0.9257, 0.6976, 0.9257, 0.6806, 0.9307, 0.6812, 0.9307, 0.6976, 0.9307, 0.6976, 0.9307, 0.6812, 0.9358, 0.6806, 0.9358, 0.6976, 0.9358, 0.6976, 0.9358, 0.6806, 0.9403, 0.6791, 0.9403, 0.6976, 0.9403, 0.6976, 0.9403, 0.6791, 0.9442, 0.677, 0.9442, 0.6976, 0.9442, 0.6976, 0.9442, 0.677, 0.9481, 0.6791, 0.9481, 0.6976, 0.9481, 0.6976, 0.9481, 0.6791, 0.9526, 0.6806, 0.9526, 0.6976, 0.9526, 0.6976, 0.9526, 0.6806, 0.9576, 0.6812, 0.9576, 0.6976, 0.9173, 0.6976, 0.9173, 0.677, 0.9212, 0.6791, 0.9212, 0.6976, 0.9576, 0.7145, 0.9627, 0.7151, 0.9627, 0.7235, 0.9576, 0.7227, 0.9627, 0.7151, 0.9672, 0.7166, 0.9672, 0.7259, 0.9627, 0.7235, 0.9672, 0.7166, 0.9711, 0.7187, 0.9711, 0.729, 0.9672, 0.7259, 0.9212, 0.7166, 0.9257, 0.7151, 0.9257, 0.7235, 0.9212, 0.7259, 0.9257, 0.7151, 0.9307, 0.7145, 0.9307, 0.7227, 0.9257, 0.7235, 0.9307, 0.7145, 0.9358, 0.7151, 0.9358, 0.7235, 0.9307, 0.7227, 0.9358, 0.7151, 0.9403, 0.7166, 0.9403, 0.7259, 0.9358, 0.7235, 0.9403, 0.7166, 0.9442, 0.7187, 0.9442, 0.729, 0.9403, 0.7259, 0.9442, 0.7187, 0.9481, 0.7166, 0.9481, 0.7259, 0.9442, 0.729, 0.9481, 0.7166, 0.9526, 0.7151, 0.9526, 0.7235, 0.9481, 0.7259, 0.9526, 0.7151, 0.9576, 0.7145, 0.9576, 0.7227, 0.9526, 0.7235, 0.9173, 0.7187, 0.9212, 0.7166, 0.9212, 0.7259, 0.9173, 0.729, 0.9576, 0.6812, 0.9576, 0.673, 0.9627, 0.6722, 0.9627, 0.6806, 0.9627, 0.6806, 0.9627, 0.6722, 0.9672, 0.6698, 0.9672, 0.6791, 0.9672, 0.6791, 0.9672, 0.6698, 0.9711, 0.6667, 0.9711, 0.677, 0.9212, 0.6791, 0.9212, 0.6698, 0.9257, 0.6722, 0.9257, 0.6806, 0.9257, 0.6806, 0.9257, 0.6722, 0.9307, 0.673, 0.9307, 0.6812, 0.9307, 0.6812, 0.9307, 0.673, 0.9358, 0.6722, 0.9358, 0.6806, 0.9358, 0.6806, 0.9358, 0.6722, 0.9403, 0.6698, 0.9403, 0.6791, 0.9403, 0.6791, 0.9403, 0.6698, 0.9442, 0.6667, 0.9442, 0.677, 0.9442, 0.677, 0.9442, 0.6667, 0.9481, 0.6698, 0.9481, 0.6791, 0.9481, 0.6791, 0.9481, 0.6698, 0.9526, 0.6722, 0.9526, 0.6806, 0.9526, 0.6806, 0.9526, 0.6722, 0.9576, 0.673, 0.9576, 0.6812, 0.9173, 0.677, 0.9173, 0.6667, 0.9212, 0.6698, 0.9212, 0.6791])
me_cube_002.materials.append(mat_safe)
me_cube_002.use_remesh_fix_poles = True
me_cube_002.use_remesh_preserve_attributes = False
me_cube_002.update()
me_cube = bpy.data.meshes.new('Cube')
me_cube.from_pydata([(-12.0, -16.38, 5.722e-06), (-12.0, -16.38, 32.0), (-12.0, 14.0, 5.722e-06), (-12.0, 14.0, 32.0), (12.0, -16.38, 5.722e-06), (12.0, -16.38, 32.0), (12.0, 14.0, 5.722e-06), (12.0, 14.0, 32.0)], [], [(0, 1, 3, 2), (2, 3, 7, 6), (6, 7, 5, 4), (4, 5, 1, 0), (2, 6, 4, 0), (7, 3, 1, 5)])
_uv = me_cube.uv_layers.new(name='UVMap')
_uv.uv.foreach_set('vector', [0.375, 0.0, 0.625, 0.0, 0.625, 0.25, 0.375, 0.25, 0.375, 0.25, 0.625, 0.25, 0.625, 0.5, 0.375, 0.5, 0.375, 0.5, 0.625, 0.5, 0.625, 0.75, 0.375, 0.75, 0.375, 0.75, 0.625, 0.75, 0.625, 1.0, 0.375, 1.0, 0.125, 0.5, 0.375, 0.5, 0.375, 0.75, 0.125, 0.75, 0.625, 0.5, 0.875, 0.5, 0.875, 0.75, 0.625, 0.75])
me_cube.materials.append(mat_safe)
me_cube.use_remesh_fix_poles = True
me_cube.use_remesh_preserve_attributes = False
me_cube.update()

# ---- objects
ob_plane = bpy.data.objects.new('Plane', me_plane)
ob_area_001 = bpy.data.objects.new('Area.001', light_area_001)
ob_area = bpy.data.objects.new('Area', light_area)
ob_safe_reference = bpy.data.objects.new('safe_reference', me_cube_002)
ob_cube = bpy.data.objects.new('Cube', me_cube)

# ---- transforms, parenting, visibility, modifiers, constraints
ob_plane.location = (0.0, 0.0, 0.0)
ob_plane.scale = (253.2, 253.2, 253.2)
ob_area_001.location = (11.55, -37.27, 48.06)
ob_area_001.rotation_euler = (0.6324, 0.4055, 0.1343)
ob_area.location = (-15.88, -16.35, 47.13)
ob_safe_reference.location = (0.0, 0.0, 0.0)
ob_safe_reference.scale = (24.0, 28.0, 32.0)
ob_cube.location = (0.0, 0.0, 0.0)

# ---- collection membership
scene.collection.objects.link(ob_plane)
scene.collection.objects.link(ob_area_001)
scene.collection.objects.link(ob_area)
col_safe_reference.objects.link(ob_safe_reference)
col_safe_physbox.objects.link(ob_cube)

# ---- scene / render settings (as saved in the file)
scene.frame_start = 1; scene.frame_end = 250; scene.frame_set(0)
scene.render.engine = 'CYCLES'
scene.cycles.sampling_pattern = 'TABULATED_SOBOL'
scene.cycles.use_light_tree = False
scene.view_settings.view_transform = 'Filmic'
bpy.context.view_layer.update()

# ---- added for rendering (the .blend has no active camera): camera
cam_auto = bpy.data.cameras.new('AutoCamera')
cam_auto.lens = 50.0
cam_auto.sensor_width = 36.0
cam_auto.clip_end = 11639.8
ob_auto_camera = bpy.data.objects.new('AutoCamera', cam_auto)
scene.collection.objects.link(ob_auto_camera)
ob_auto_camera.location = (663.241, -795.889, 546.593)
ob_auto_camera.rotation_euler = (1.09748, -7.21219e-08, 0.694738)
scene.camera = ob_auto_camera
bpy.context.view_layer.update()
